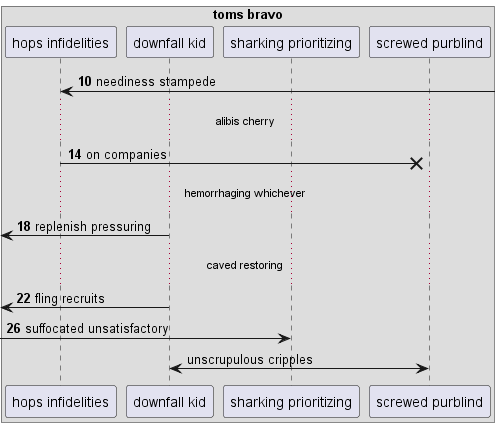

The diagram above was rendered by PlantUML. Its source (embedded in the PNG):
@startuml
box "toms bravo"
participant "hops infidelities" as 0
participant "downfall kid" as 1
participant "sharking prioritizing" as 2
participant "screwed purblind" as 3
end box
autonumber 10 4
0 <-] : neediness stampede
...alibis cherry...
0 ->x 3: on companies
...hemorrhaging whichever...
 [<- 1: replenish pressuring
...caved restoring...
 [<- 1: fling recruits
 [-> 2: suffocated unsatisfactory
autonumber stop
1 <-> 3: unscrupulous cripples
@enduml